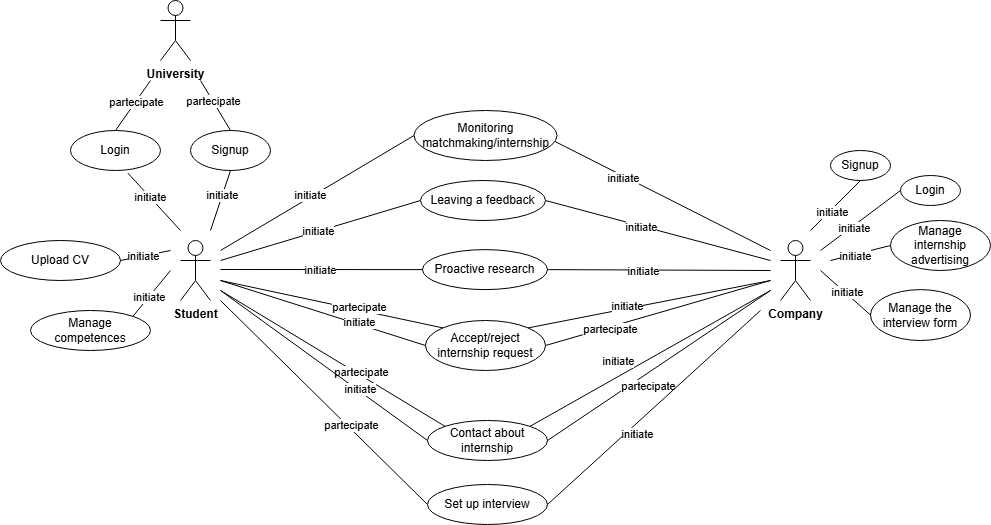

The diagram above was exported from draw.io. Its source (the exported page's mxGraphModel, read from the mxfile embedded in the PNG):
<mxGraphModel dx="1067" dy="406" grid="1" gridSize="10" guides="1" tooltips="1" connect="1" arrows="1" fold="1" page="1" pageScale="1" pageWidth="1169" pageHeight="827" math="0" shadow="0">
  <root>
    <mxCell id="0" />
    <mxCell id="1" parent="0" />
    <mxCell id="1xvjsJieeaZLlJVQD-kF-1" value="&lt;b&gt;Student&lt;/b&gt;" style="shape=umlActor;verticalLabelPosition=bottom;verticalAlign=top;html=1;outlineConnect=0;" parent="1" vertex="1">
      <mxGeometry x="340" y="410" width="30" height="60" as="geometry" />
    </mxCell>
    <mxCell id="1xvjsJieeaZLlJVQD-kF-4" value="&lt;b&gt;Company&lt;/b&gt;" style="shape=umlActor;verticalLabelPosition=bottom;verticalAlign=top;html=1;outlineConnect=0;" parent="1" vertex="1">
      <mxGeometry x="940" y="410" width="30" height="60" as="geometry" />
    </mxCell>
    <mxCell id="Ky95yjc-MYmy78OQv4MY-3" value="" style="endArrow=none;html=1;rounded=0;entryX=0.962;entryY=0.585;entryDx=0;entryDy=0;entryPerimeter=0;" parent="1" target="tX_CSMTXzB8ZFnl5Lzy6-24" edge="1">
      <mxGeometry width="50" height="50" relative="1" as="geometry">
        <mxPoint x="930" y="420" as="sourcePoint" />
        <mxPoint x="705" y="300" as="targetPoint" />
      </mxGeometry>
    </mxCell>
    <mxCell id="Ky95yjc-MYmy78OQv4MY-10" value="initiate" style="edgeLabel;html=1;align=center;verticalAlign=middle;resizable=0;points=[];" parent="Ky95yjc-MYmy78OQv4MY-3" connectable="0" vertex="1">
      <mxGeometry x="0.3461" y="2" relative="1" as="geometry">
        <mxPoint as="offset" />
      </mxGeometry>
    </mxCell>
    <mxCell id="Ky95yjc-MYmy78OQv4MY-5" value="" style="endArrow=none;html=1;rounded=0;entryX=0;entryY=0.5;entryDx=0;entryDy=0;" parent="1" target="tX_CSMTXzB8ZFnl5Lzy6-24" edge="1">
      <mxGeometry width="50" height="50" relative="1" as="geometry">
        <mxPoint x="380" y="420" as="sourcePoint" />
        <mxPoint x="585" y="300" as="targetPoint" />
      </mxGeometry>
    </mxCell>
    <mxCell id="Ky95yjc-MYmy78OQv4MY-9" value="&lt;div&gt;initiate&lt;/div&gt;" style="edgeLabel;html=1;align=center;verticalAlign=middle;resizable=0;points=[];" parent="Ky95yjc-MYmy78OQv4MY-5" connectable="0" vertex="1">
      <mxGeometry x="-0.0612" y="2" relative="1" as="geometry">
        <mxPoint as="offset" />
      </mxGeometry>
    </mxCell>
    <mxCell id="Ky95yjc-MYmy78OQv4MY-7" value="" style="endArrow=none;html=1;rounded=0;entryX=1;entryY=0.5;entryDx=0;entryDy=0;" parent="1" target="tX_CSMTXzB8ZFnl5Lzy6-23" edge="1">
      <mxGeometry width="50" height="50" relative="1" as="geometry">
        <mxPoint x="930" y="430" as="sourcePoint" />
        <mxPoint x="707.0000000000045" y="370" as="targetPoint" />
      </mxGeometry>
    </mxCell>
    <mxCell id="Ky95yjc-MYmy78OQv4MY-13" value="initiate" style="edgeLabel;html=1;align=center;verticalAlign=middle;resizable=0;points=[];" parent="Ky95yjc-MYmy78OQv4MY-7" connectable="0" vertex="1">
      <mxGeometry x="0.1477" y="1" relative="1" as="geometry">
        <mxPoint as="offset" />
      </mxGeometry>
    </mxCell>
    <mxCell id="Ky95yjc-MYmy78OQv4MY-8" value="" style="endArrow=none;html=1;rounded=0;entryX=0;entryY=0.5;entryDx=0;entryDy=0;" parent="1" target="tX_CSMTXzB8ZFnl5Lzy6-23" edge="1">
      <mxGeometry width="50" height="50" relative="1" as="geometry">
        <mxPoint x="380" y="430" as="sourcePoint" />
        <mxPoint x="581.9999999999957" y="370" as="targetPoint" />
      </mxGeometry>
    </mxCell>
    <mxCell id="Ky95yjc-MYmy78OQv4MY-12" value="initiate" style="edgeLabel;html=1;align=center;verticalAlign=middle;resizable=0;points=[];" parent="Ky95yjc-MYmy78OQv4MY-8" connectable="0" vertex="1">
      <mxGeometry x="-0.0224" relative="1" as="geometry">
        <mxPoint as="offset" />
      </mxGeometry>
    </mxCell>
    <mxCell id="1xvjsJieeaZLlJVQD-kF-15" value="&lt;font style=&quot;font-size: 12px;&quot;&gt;Contact about internship&lt;/font&gt;" style="ellipse;whiteSpace=wrap;html=1;" parent="1" vertex="1">
      <mxGeometry x="587" y="590" width="120" height="40" as="geometry" />
    </mxCell>
    <mxCell id="Ky95yjc-MYmy78OQv4MY-16" value="&lt;font style=&quot;font-size: 12px;&quot;&gt;Proactive research&lt;/font&gt;" style="ellipse;whiteSpace=wrap;html=1;" parent="1" vertex="1">
      <mxGeometry x="582" y="419.11" width="125" height="40" as="geometry" />
    </mxCell>
    <mxCell id="Ky95yjc-MYmy78OQv4MY-17" value="" style="endArrow=none;html=1;rounded=0;entryX=1;entryY=0.5;entryDx=0;entryDy=0;" parent="1" target="Ky95yjc-MYmy78OQv4MY-16" edge="1">
      <mxGeometry width="50" height="50" relative="1" as="geometry">
        <mxPoint x="930" y="440" as="sourcePoint" />
        <mxPoint x="705" y="449.11" as="targetPoint" />
      </mxGeometry>
    </mxCell>
    <mxCell id="Ky95yjc-MYmy78OQv4MY-18" value="initiate" style="edgeLabel;html=1;align=center;verticalAlign=middle;resizable=0;points=[];" parent="Ky95yjc-MYmy78OQv4MY-17" connectable="0" vertex="1">
      <mxGeometry x="0.1477" y="1" relative="1" as="geometry">
        <mxPoint as="offset" />
      </mxGeometry>
    </mxCell>
    <mxCell id="1xvjsJieeaZLlJVQD-kF-16" value="" style="endArrow=none;html=1;rounded=0;entryX=0;entryY=0;entryDx=0;entryDy=0;" parent="1" target="1xvjsJieeaZLlJVQD-kF-15" edge="1">
      <mxGeometry width="50" height="50" relative="1" as="geometry">
        <mxPoint x="380" y="460" as="sourcePoint" />
        <mxPoint x="660" y="550" as="targetPoint" />
      </mxGeometry>
    </mxCell>
    <mxCell id="1xvjsJieeaZLlJVQD-kF-17" value="partecipate" style="edgeLabel;html=1;align=center;verticalAlign=middle;resizable=0;points=[];" parent="1xvjsJieeaZLlJVQD-kF-16" connectable="0" vertex="1">
      <mxGeometry x="0.2388" y="3" relative="1" as="geometry">
        <mxPoint as="offset" />
      </mxGeometry>
    </mxCell>
    <mxCell id="1xvjsJieeaZLlJVQD-kF-18" value="" style="endArrow=none;html=1;rounded=0;entryX=1;entryY=0.5;entryDx=0;entryDy=0;" parent="1" target="1xvjsJieeaZLlJVQD-kF-15" edge="1">
      <mxGeometry width="50" height="50" relative="1" as="geometry">
        <mxPoint x="930" y="460" as="sourcePoint" />
        <mxPoint x="500" y="410" as="targetPoint" />
      </mxGeometry>
    </mxCell>
    <mxCell id="1xvjsJieeaZLlJVQD-kF-19" value="partecipate" style="edgeLabel;html=1;align=center;verticalAlign=middle;resizable=0;points=[];" parent="1xvjsJieeaZLlJVQD-kF-18" connectable="0" vertex="1">
      <mxGeometry x="0.2793" y="-1" relative="1" as="geometry">
        <mxPoint x="21" as="offset" />
      </mxGeometry>
    </mxCell>
    <mxCell id="1xvjsJieeaZLlJVQD-kF-20" value="" style="endArrow=none;html=1;rounded=0;entryX=0;entryY=0.5;entryDx=0;entryDy=0;" parent="1" target="1xvjsJieeaZLlJVQD-kF-15" edge="1">
      <mxGeometry width="50" height="50" relative="1" as="geometry">
        <mxPoint x="380" y="460" as="sourcePoint" />
        <mxPoint x="660" y="550" as="targetPoint" />
      </mxGeometry>
    </mxCell>
    <mxCell id="1xvjsJieeaZLlJVQD-kF-21" value="initiate" style="edgeLabel;html=1;align=center;verticalAlign=middle;resizable=0;points=[];" parent="1xvjsJieeaZLlJVQD-kF-20" connectable="0" vertex="1">
      <mxGeometry x="0.3444" y="2" relative="1" as="geometry">
        <mxPoint as="offset" />
      </mxGeometry>
    </mxCell>
    <mxCell id="1xvjsJieeaZLlJVQD-kF-22" value="" style="endArrow=none;html=1;rounded=0;exitX=1;exitY=0;exitDx=0;exitDy=0;" parent="1" source="1xvjsJieeaZLlJVQD-kF-15" edge="1">
      <mxGeometry width="50" height="50" relative="1" as="geometry">
        <mxPoint x="610" y="600" as="sourcePoint" />
        <mxPoint x="930" y="460" as="targetPoint" />
      </mxGeometry>
    </mxCell>
    <mxCell id="1xvjsJieeaZLlJVQD-kF-23" value="initiate" style="edgeLabel;html=1;align=center;verticalAlign=middle;resizable=0;points=[];" parent="1xvjsJieeaZLlJVQD-kF-22" connectable="0" vertex="1">
      <mxGeometry x="-0.3524" y="-1" relative="1" as="geometry">
        <mxPoint x="10" y="-22" as="offset" />
      </mxGeometry>
    </mxCell>
    <mxCell id="1xvjsJieeaZLlJVQD-kF-24" value="&lt;font style=&quot;font-size: 12px;&quot;&gt;Accept/reject internship request&lt;/font&gt;" style="ellipse;whiteSpace=wrap;html=1;" parent="1" vertex="1">
      <mxGeometry x="585" y="490" width="120" height="50" as="geometry" />
    </mxCell>
    <mxCell id="1xvjsJieeaZLlJVQD-kF-25" value="" style="endArrow=none;html=1;rounded=0;entryX=0;entryY=0;entryDx=0;entryDy=0;" parent="1" target="1xvjsJieeaZLlJVQD-kF-24" edge="1">
      <mxGeometry width="50" height="50" relative="1" as="geometry">
        <mxPoint x="380" y="450" as="sourcePoint" />
        <mxPoint x="660" y="650" as="targetPoint" />
      </mxGeometry>
    </mxCell>
    <mxCell id="1xvjsJieeaZLlJVQD-kF-26" value="partecipate" style="edgeLabel;html=1;align=center;verticalAlign=middle;resizable=0;points=[];" parent="1xvjsJieeaZLlJVQD-kF-25" connectable="0" vertex="1">
      <mxGeometry x="0.2388" y="3" relative="1" as="geometry">
        <mxPoint as="offset" />
      </mxGeometry>
    </mxCell>
    <mxCell id="Ky95yjc-MYmy78OQv4MY-19" value="" style="endArrow=none;html=1;rounded=0;entryX=0;entryY=0.5;entryDx=0;entryDy=0;" parent="1" target="Ky95yjc-MYmy78OQv4MY-16" edge="1">
      <mxGeometry width="50" height="50" relative="1" as="geometry">
        <mxPoint x="380" y="439" as="sourcePoint" />
        <mxPoint x="570" y="449.11" as="targetPoint" />
      </mxGeometry>
    </mxCell>
    <mxCell id="Ky95yjc-MYmy78OQv4MY-20" value="initiate" style="edgeLabel;html=1;align=center;verticalAlign=middle;resizable=0;points=[];" parent="Ky95yjc-MYmy78OQv4MY-19" connectable="0" vertex="1">
      <mxGeometry x="-0.0224" relative="1" as="geometry">
        <mxPoint as="offset" />
      </mxGeometry>
    </mxCell>
    <mxCell id="1xvjsJieeaZLlJVQD-kF-27" value="" style="endArrow=none;html=1;rounded=0;entryX=1;entryY=0.5;entryDx=0;entryDy=0;" parent="1" target="1xvjsJieeaZLlJVQD-kF-24" edge="1">
      <mxGeometry width="50" height="50" relative="1" as="geometry">
        <mxPoint x="930" y="450" as="sourcePoint" />
        <mxPoint x="500" y="510" as="targetPoint" />
      </mxGeometry>
    </mxCell>
    <mxCell id="1xvjsJieeaZLlJVQD-kF-28" value="partecipate" style="edgeLabel;html=1;align=center;verticalAlign=middle;resizable=0;points=[];" parent="1xvjsJieeaZLlJVQD-kF-27" connectable="0" vertex="1">
      <mxGeometry x="0.2793" y="-1" relative="1" as="geometry">
        <mxPoint x="-17" y="8" as="offset" />
      </mxGeometry>
    </mxCell>
    <mxCell id="Ky95yjc-MYmy78OQv4MY-21" value="&lt;font style=&quot;font-size: 12px;&quot;&gt;Manage internship advertising&lt;/font&gt;" style="ellipse;whiteSpace=wrap;html=1;" parent="1" vertex="1">
      <mxGeometry x="1050" y="390" width="100" height="50" as="geometry" />
    </mxCell>
    <mxCell id="1xvjsJieeaZLlJVQD-kF-29" value="" style="endArrow=none;html=1;rounded=0;entryX=0;entryY=0.5;entryDx=0;entryDy=0;" parent="1" target="1xvjsJieeaZLlJVQD-kF-24" edge="1">
      <mxGeometry width="50" height="50" relative="1" as="geometry">
        <mxPoint x="380" y="450" as="sourcePoint" />
        <mxPoint x="660" y="650" as="targetPoint" />
      </mxGeometry>
    </mxCell>
    <mxCell id="1xvjsJieeaZLlJVQD-kF-30" value="initiate" style="edgeLabel;html=1;align=center;verticalAlign=middle;resizable=0;points=[];" parent="1xvjsJieeaZLlJVQD-kF-29" connectable="0" vertex="1">
      <mxGeometry x="0.3444" y="2" relative="1" as="geometry">
        <mxPoint as="offset" />
      </mxGeometry>
    </mxCell>
    <mxCell id="1xvjsJieeaZLlJVQD-kF-31" value="" style="endArrow=none;html=1;rounded=0;exitX=1;exitY=0;exitDx=0;exitDy=0;" parent="1" source="1xvjsJieeaZLlJVQD-kF-24" edge="1">
      <mxGeometry width="50" height="50" relative="1" as="geometry">
        <mxPoint x="610" y="700" as="sourcePoint" />
        <mxPoint x="930" y="450" as="targetPoint" />
      </mxGeometry>
    </mxCell>
    <mxCell id="1xvjsJieeaZLlJVQD-kF-32" value="initiate" style="edgeLabel;html=1;align=center;verticalAlign=middle;resizable=0;points=[];" parent="1xvjsJieeaZLlJVQD-kF-31" connectable="0" vertex="1">
      <mxGeometry x="-0.3524" y="-1" relative="1" as="geometry">
        <mxPoint x="20" y="-8" as="offset" />
      </mxGeometry>
    </mxCell>
    <mxCell id="cf_hIdivKZcUc_xMHG22-1" value="Upload CV" style="ellipse;whiteSpace=wrap;html=1;" parent="1" vertex="1">
      <mxGeometry x="160" y="410" width="120" height="40" as="geometry" />
    </mxCell>
    <mxCell id="cf_hIdivKZcUc_xMHG22-2" value="Manage competences" style="ellipse;whiteSpace=wrap;html=1;" parent="1" vertex="1">
      <mxGeometry x="190" y="480" width="120" height="40" as="geometry" />
    </mxCell>
    <mxCell id="cf_hIdivKZcUc_xMHG22-3" value="" style="endArrow=none;html=1;rounded=0;entryX=1;entryY=0.5;entryDx=0;entryDy=0;" parent="1" target="cf_hIdivKZcUc_xMHG22-1" edge="1">
      <mxGeometry width="50" height="50" relative="1" as="geometry">
        <mxPoint x="330" y="420" as="sourcePoint" />
        <mxPoint x="680" y="460" as="targetPoint" />
      </mxGeometry>
    </mxCell>
    <mxCell id="cf_hIdivKZcUc_xMHG22-5" value="initiate" style="edgeLabel;html=1;align=center;verticalAlign=middle;resizable=0;points=[];" parent="cf_hIdivKZcUc_xMHG22-3" connectable="0" vertex="1">
      <mxGeometry x="0.0678" relative="1" as="geometry">
        <mxPoint as="offset" />
      </mxGeometry>
    </mxCell>
    <mxCell id="cf_hIdivKZcUc_xMHG22-4" value="" style="endArrow=none;html=1;rounded=0;entryX=1;entryY=0;entryDx=0;entryDy=0;" parent="1" target="cf_hIdivKZcUc_xMHG22-2" edge="1">
      <mxGeometry width="50" height="50" relative="1" as="geometry">
        <mxPoint x="330" y="440" as="sourcePoint" />
        <mxPoint x="260" y="420" as="targetPoint" />
      </mxGeometry>
    </mxCell>
    <mxCell id="cf_hIdivKZcUc_xMHG22-6" value="initiate" style="edgeLabel;html=1;align=center;verticalAlign=middle;resizable=0;points=[];" parent="cf_hIdivKZcUc_xMHG22-4" connectable="0" vertex="1">
      <mxGeometry x="0.1659" relative="1" as="geometry">
        <mxPoint as="offset" />
      </mxGeometry>
    </mxCell>
    <mxCell id="cf_hIdivKZcUc_xMHG22-7" value="Set up interview" style="ellipse;whiteSpace=wrap;html=1;" parent="1" vertex="1">
      <mxGeometry x="587" y="654" width="120" height="40" as="geometry" />
    </mxCell>
    <mxCell id="cf_hIdivKZcUc_xMHG22-14" value="&lt;font style=&quot;font-size: 12px;&quot;&gt;Manage the interview form&lt;/font&gt;" style="ellipse;whiteSpace=wrap;html=1;" parent="1" vertex="1">
      <mxGeometry x="1030" y="459.11" width="100" height="50.89" as="geometry" />
    </mxCell>
    <mxCell id="cf_hIdivKZcUc_xMHG22-15" value="" style="endArrow=none;html=1;rounded=0;entryX=0;entryY=0.5;entryDx=0;entryDy=0;" parent="1" target="cf_hIdivKZcUc_xMHG22-14" edge="1">
      <mxGeometry width="50" height="50" relative="1" as="geometry">
        <mxPoint x="980" y="440" as="sourcePoint" />
        <mxPoint x="1030" y="390" as="targetPoint" />
      </mxGeometry>
    </mxCell>
    <mxCell id="tX_CSMTXzB8ZFnl5Lzy6-14" value="initiate" style="edgeLabel;html=1;align=center;verticalAlign=middle;resizable=0;points=[];" parent="cf_hIdivKZcUc_xMHG22-15" connectable="0" vertex="1">
      <mxGeometry x="0.0142" y="2" relative="1" as="geometry">
        <mxPoint as="offset" />
      </mxGeometry>
    </mxCell>
    <mxCell id="cf_hIdivKZcUc_xMHG22-16" value="&lt;font style=&quot;font-size: 12px;&quot;&gt;Login&lt;/font&gt;" style="ellipse;whiteSpace=wrap;html=1;" parent="1" vertex="1">
      <mxGeometry x="1060" y="345" width="60" height="30" as="geometry" />
    </mxCell>
    <mxCell id="cf_hIdivKZcUc_xMHG22-17" value="" style="endArrow=none;html=1;rounded=0;entryX=0;entryY=0.5;entryDx=0;entryDy=0;" parent="1" target="cf_hIdivKZcUc_xMHG22-16" edge="1">
      <mxGeometry width="50" height="50" relative="1" as="geometry">
        <mxPoint x="980" y="420" as="sourcePoint" />
        <mxPoint x="1040" y="459.11" as="targetPoint" />
      </mxGeometry>
    </mxCell>
    <mxCell id="tX_CSMTXzB8ZFnl5Lzy6-15" value="initiate" style="edgeLabel;html=1;align=center;verticalAlign=middle;resizable=0;points=[];" parent="cf_hIdivKZcUc_xMHG22-17" connectable="0" vertex="1">
      <mxGeometry x="-0.1967" y="-2" relative="1" as="geometry">
        <mxPoint as="offset" />
      </mxGeometry>
    </mxCell>
    <mxCell id="tX_CSMTXzB8ZFnl5Lzy6-1" value="Signup" style="ellipse;whiteSpace=wrap;html=1;" parent="1" vertex="1">
      <mxGeometry x="350" y="300" width="80" height="40" as="geometry" />
    </mxCell>
    <mxCell id="tX_CSMTXzB8ZFnl5Lzy6-3" value="" style="endArrow=none;html=1;rounded=0;entryX=0.5;entryY=1;entryDx=0;entryDy=0;" parent="1" target="tX_CSMTXzB8ZFnl5Lzy6-1" edge="1">
      <mxGeometry width="50" height="50" relative="1" as="geometry">
        <mxPoint x="370" y="400" as="sourcePoint" />
        <mxPoint x="310" y="490" as="targetPoint" />
      </mxGeometry>
    </mxCell>
    <mxCell id="tX_CSMTXzB8ZFnl5Lzy6-4" value="initiate" style="edgeLabel;html=1;align=center;verticalAlign=middle;resizable=0;points=[];" parent="tX_CSMTXzB8ZFnl5Lzy6-3" connectable="0" vertex="1">
      <mxGeometry x="0.1659" relative="1" as="geometry">
        <mxPoint as="offset" />
      </mxGeometry>
    </mxCell>
    <mxCell id="tX_CSMTXzB8ZFnl5Lzy6-5" value="" style="endArrow=none;html=1;rounded=0;exitX=0.5;exitY=0;exitDx=0;exitDy=0;" parent="1" source="tX_CSMTXzB8ZFnl5Lzy6-1" edge="1">
      <mxGeometry width="50" height="50" relative="1" as="geometry">
        <mxPoint x="150" y="330" as="sourcePoint" />
        <mxPoint x="360" y="250" as="targetPoint" />
      </mxGeometry>
    </mxCell>
    <mxCell id="tX_CSMTXzB8ZFnl5Lzy6-6" value="partecipate" style="edgeLabel;html=1;align=center;verticalAlign=middle;resizable=0;points=[];" parent="tX_CSMTXzB8ZFnl5Lzy6-5" connectable="0" vertex="1">
      <mxGeometry x="0.1659" relative="1" as="geometry">
        <mxPoint as="offset" />
      </mxGeometry>
    </mxCell>
    <mxCell id="tX_CSMTXzB8ZFnl5Lzy6-7" value="&lt;b&gt;University&lt;/b&gt;" style="shape=umlActor;verticalLabelPosition=bottom;verticalAlign=top;html=1;outlineConnect=0;" parent="1" vertex="1">
      <mxGeometry x="320" y="170" width="30" height="60" as="geometry" />
    </mxCell>
    <mxCell id="tX_CSMTXzB8ZFnl5Lzy6-9" value="Login" style="ellipse;whiteSpace=wrap;html=1;" parent="1" vertex="1">
      <mxGeometry x="230" y="300" width="90" height="40" as="geometry" />
    </mxCell>
    <mxCell id="tX_CSMTXzB8ZFnl5Lzy6-10" value="" style="endArrow=none;html=1;rounded=0;entryX=0.637;entryY=1.064;entryDx=0;entryDy=0;entryPerimeter=0;" parent="1" target="tX_CSMTXzB8ZFnl5Lzy6-9" edge="1">
      <mxGeometry width="50" height="50" relative="1" as="geometry">
        <mxPoint x="340" y="400" as="sourcePoint" />
        <mxPoint x="260" y="310" as="targetPoint" />
      </mxGeometry>
    </mxCell>
    <mxCell id="tX_CSMTXzB8ZFnl5Lzy6-11" value="initiate" style="edgeLabel;html=1;align=center;verticalAlign=middle;resizable=0;points=[];" parent="tX_CSMTXzB8ZFnl5Lzy6-10" connectable="0" vertex="1">
      <mxGeometry x="0.1659" relative="1" as="geometry">
        <mxPoint as="offset" />
      </mxGeometry>
    </mxCell>
    <mxCell id="tX_CSMTXzB8ZFnl5Lzy6-12" value="" style="endArrow=none;html=1;rounded=0;exitX=0.5;exitY=0;exitDx=0;exitDy=0;" parent="1" source="tX_CSMTXzB8ZFnl5Lzy6-9" edge="1">
      <mxGeometry width="50" height="50" relative="1" as="geometry">
        <mxPoint x="140" y="310" as="sourcePoint" />
        <mxPoint x="310" y="250" as="targetPoint" />
      </mxGeometry>
    </mxCell>
    <mxCell id="tX_CSMTXzB8ZFnl5Lzy6-13" value="partecipate" style="edgeLabel;html=1;align=center;verticalAlign=middle;resizable=0;points=[];" parent="tX_CSMTXzB8ZFnl5Lzy6-12" connectable="0" vertex="1">
      <mxGeometry x="0.1659" relative="1" as="geometry">
        <mxPoint as="offset" />
      </mxGeometry>
    </mxCell>
    <mxCell id="tX_CSMTXzB8ZFnl5Lzy6-17" value="&lt;font style=&quot;font-size: 12px;&quot;&gt;Signup&lt;/font&gt;" style="ellipse;whiteSpace=wrap;html=1;" parent="1" vertex="1">
      <mxGeometry x="990" y="320" width="60" height="30" as="geometry" />
    </mxCell>
    <mxCell id="tX_CSMTXzB8ZFnl5Lzy6-18" value="" style="endArrow=none;html=1;rounded=0;entryX=0.5;entryY=1;entryDx=0;entryDy=0;" parent="1" target="tX_CSMTXzB8ZFnl5Lzy6-17" edge="1">
      <mxGeometry width="50" height="50" relative="1" as="geometry">
        <mxPoint x="970" y="400" as="sourcePoint" />
        <mxPoint x="960" y="419.11" as="targetPoint" />
      </mxGeometry>
    </mxCell>
    <mxCell id="tX_CSMTXzB8ZFnl5Lzy6-19" value="initiate" style="edgeLabel;html=1;align=center;verticalAlign=middle;resizable=0;points=[];" parent="tX_CSMTXzB8ZFnl5Lzy6-18" connectable="0" vertex="1">
      <mxGeometry x="-0.1967" y="-2" relative="1" as="geometry">
        <mxPoint as="offset" />
      </mxGeometry>
    </mxCell>
    <mxCell id="tX_CSMTXzB8ZFnl5Lzy6-20" value="" style="endArrow=none;html=1;rounded=0;entryX=0;entryY=0.5;entryDx=0;entryDy=0;" parent="1" target="Ky95yjc-MYmy78OQv4MY-21" edge="1">
      <mxGeometry width="50" height="50" relative="1" as="geometry">
        <mxPoint x="990" y="430" as="sourcePoint" />
        <mxPoint x="1070" y="370" as="targetPoint" />
      </mxGeometry>
    </mxCell>
    <mxCell id="tX_CSMTXzB8ZFnl5Lzy6-21" value="initiate" style="edgeLabel;html=1;align=center;verticalAlign=middle;resizable=0;points=[];" parent="tX_CSMTXzB8ZFnl5Lzy6-20" connectable="0" vertex="1">
      <mxGeometry x="-0.1967" y="-2" relative="1" as="geometry">
        <mxPoint as="offset" />
      </mxGeometry>
    </mxCell>
    <mxCell id="tX_CSMTXzB8ZFnl5Lzy6-23" value="&lt;font style=&quot;font-size: 12px;&quot;&gt;Leaving a feedback&lt;/font&gt;" style="ellipse;whiteSpace=wrap;html=1;" parent="1" vertex="1">
      <mxGeometry x="580" y="350" width="125" height="40" as="geometry" />
    </mxCell>
    <mxCell id="tX_CSMTXzB8ZFnl5Lzy6-24" value="&lt;font style=&quot;font-size: 12px;&quot;&gt;Monitoring matchmaking/internship&lt;/font&gt;" style="ellipse;whiteSpace=wrap;html=1;" parent="1" vertex="1">
      <mxGeometry x="573.5" y="280" width="143" height="50" as="geometry" />
    </mxCell>
    <mxCell id="tX_CSMTXzB8ZFnl5Lzy6-25" value="" style="endArrow=none;html=1;rounded=0;exitX=1;exitY=0.5;exitDx=0;exitDy=0;" parent="1" source="cf_hIdivKZcUc_xMHG22-7" edge="1">
      <mxGeometry width="50" height="50" relative="1" as="geometry">
        <mxPoint x="760" y="701" as="sourcePoint" />
        <mxPoint x="920" y="480" as="targetPoint" />
      </mxGeometry>
    </mxCell>
    <mxCell id="tX_CSMTXzB8ZFnl5Lzy6-26" value="initiate" style="edgeLabel;html=1;align=center;verticalAlign=middle;resizable=0;points=[];" parent="tX_CSMTXzB8ZFnl5Lzy6-25" connectable="0" vertex="1">
      <mxGeometry x="-0.3524" y="-1" relative="1" as="geometry">
        <mxPoint x="20" y="-8" as="offset" />
      </mxGeometry>
    </mxCell>
    <mxCell id="tX_CSMTXzB8ZFnl5Lzy6-27" value="" style="endArrow=none;html=1;rounded=0;entryX=0;entryY=0.5;entryDx=0;entryDy=0;" parent="1" target="cf_hIdivKZcUc_xMHG22-7" edge="1">
      <mxGeometry width="50" height="50" relative="1" as="geometry">
        <mxPoint x="380" y="470" as="sourcePoint" />
        <mxPoint x="565" y="654" as="targetPoint" />
      </mxGeometry>
    </mxCell>
    <mxCell id="tX_CSMTXzB8ZFnl5Lzy6-28" value="partecipate" style="edgeLabel;html=1;align=center;verticalAlign=middle;resizable=0;points=[];" parent="tX_CSMTXzB8ZFnl5Lzy6-27" connectable="0" vertex="1">
      <mxGeometry x="0.2388" y="3" relative="1" as="geometry">
        <mxPoint as="offset" />
      </mxGeometry>
    </mxCell>
  </root>
</mxGraphModel>